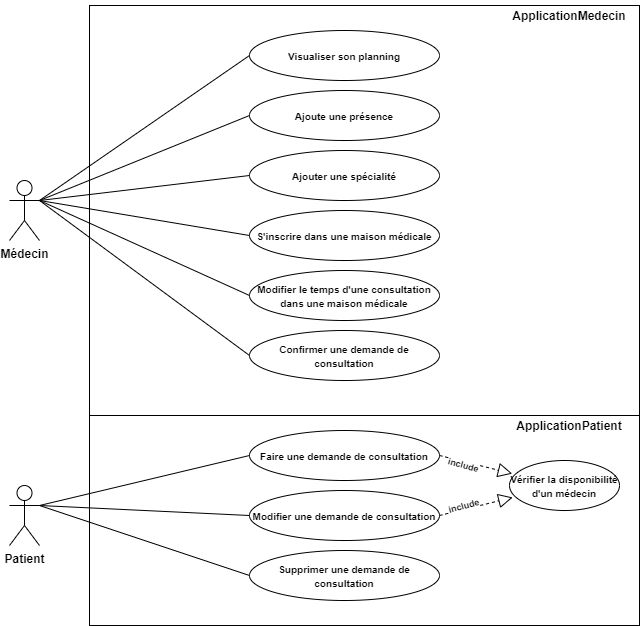

The diagram above was exported from draw.io. Its source (the exported page's mxGraphModel, read from the mxfile embedded in the PNG):
<mxGraphModel dx="1178" dy="641" grid="1" gridSize="10" guides="1" tooltips="1" connect="1" arrows="1" fold="1" page="1" pageScale="1" pageWidth="850" pageHeight="1100" math="0" shadow="0">
  <root>
    <mxCell id="0" />
    <mxCell id="1" parent="0" />
    <mxCell id="dVqvs9sEzv2VXsqLHLA_-4" value="" style="rounded=0;whiteSpace=wrap;html=1;" vertex="1" parent="1">
      <mxGeometry x="200" y="465" width="550" height="210" as="geometry" />
    </mxCell>
    <mxCell id="dVqvs9sEzv2VXsqLHLA_-3" value="" style="rounded=0;whiteSpace=wrap;html=1;" vertex="1" parent="1">
      <mxGeometry x="200" y="55" width="550" height="410" as="geometry" />
    </mxCell>
    <mxCell id="_Irhgq67PU7E9QMAqvUL-1" value="Médecin" style="shape=umlActor;verticalLabelPosition=bottom;verticalAlign=top;html=1;outlineConnect=0;fontStyle=1" parent="1" vertex="1">
      <mxGeometry x="120" y="230" width="30" height="60" as="geometry" />
    </mxCell>
    <mxCell id="_Irhgq67PU7E9QMAqvUL-2" value="Patient" style="shape=umlActor;verticalLabelPosition=bottom;verticalAlign=top;html=1;outlineConnect=0;fontStyle=1" parent="1" vertex="1">
      <mxGeometry x="120" y="535" width="30" height="60" as="geometry" />
    </mxCell>
    <mxCell id="_Irhgq67PU7E9QMAqvUL-3" value="&lt;font style=&quot;font-size: 10px&quot;&gt;Faire une demande de consultation&lt;/font&gt;" style="ellipse;whiteSpace=wrap;html=1;fontStyle=1" parent="1" vertex="1">
      <mxGeometry x="360" y="480" width="190" height="50" as="geometry" />
    </mxCell>
    <mxCell id="_Irhgq67PU7E9QMAqvUL-5" value="" style="endArrow=none;html=1;exitX=1;exitY=0.3333333333333333;exitDx=0;exitDy=0;exitPerimeter=0;entryX=0;entryY=0.5;entryDx=0;entryDy=0;fontStyle=1" parent="1" source="_Irhgq67PU7E9QMAqvUL-2" target="_Irhgq67PU7E9QMAqvUL-3" edge="1">
      <mxGeometry width="50" height="50" relative="1" as="geometry">
        <mxPoint x="410" y="550" as="sourcePoint" />
        <mxPoint x="460" y="500" as="targetPoint" />
      </mxGeometry>
    </mxCell>
    <mxCell id="_Irhgq67PU7E9QMAqvUL-6" value="&lt;font style=&quot;font-size: 10px&quot;&gt;Modifier une demande de consultation&lt;/font&gt;" style="ellipse;whiteSpace=wrap;html=1;fontStyle=1" parent="1" vertex="1">
      <mxGeometry x="360" y="540" width="190" height="50" as="geometry" />
    </mxCell>
    <mxCell id="_Irhgq67PU7E9QMAqvUL-7" value="&lt;font style=&quot;font-size: 10px&quot;&gt;Supprimer une demande de consultation&lt;/font&gt;" style="ellipse;whiteSpace=wrap;html=1;fontStyle=1" parent="1" vertex="1">
      <mxGeometry x="360" y="600" width="190" height="50" as="geometry" />
    </mxCell>
    <mxCell id="_Irhgq67PU7E9QMAqvUL-8" value="&lt;font style=&quot;font-size: 10px&quot;&gt;&lt;b&gt;Visualiser son planning&lt;/b&gt;&lt;/font&gt;" style="ellipse;whiteSpace=wrap;html=1;" parent="1" vertex="1">
      <mxGeometry x="360" y="80" width="190" height="50" as="geometry" />
    </mxCell>
    <mxCell id="_Irhgq67PU7E9QMAqvUL-9" value="" style="endArrow=none;html=1;exitX=1;exitY=0.3333333333333333;exitDx=0;exitDy=0;exitPerimeter=0;entryX=0;entryY=0.5;entryDx=0;entryDy=0;fontStyle=1" parent="1" source="_Irhgq67PU7E9QMAqvUL-2" target="_Irhgq67PU7E9QMAqvUL-6" edge="1">
      <mxGeometry width="50" height="50" relative="1" as="geometry">
        <mxPoint x="410" y="550" as="sourcePoint" />
        <mxPoint x="460" y="500" as="targetPoint" />
      </mxGeometry>
    </mxCell>
    <mxCell id="_Irhgq67PU7E9QMAqvUL-10" value="" style="endArrow=none;html=1;exitX=1;exitY=0.3333333333333333;exitDx=0;exitDy=0;exitPerimeter=0;entryX=0;entryY=0.5;entryDx=0;entryDy=0;fontStyle=1" parent="1" source="_Irhgq67PU7E9QMAqvUL-2" target="_Irhgq67PU7E9QMAqvUL-7" edge="1">
      <mxGeometry width="50" height="50" relative="1" as="geometry">
        <mxPoint x="410" y="550" as="sourcePoint" />
        <mxPoint x="460" y="500" as="targetPoint" />
      </mxGeometry>
    </mxCell>
    <mxCell id="_Irhgq67PU7E9QMAqvUL-11" value="" style="endArrow=none;html=1;exitX=1;exitY=0.3333333333333333;exitDx=0;exitDy=0;exitPerimeter=0;entryX=0;entryY=0.5;entryDx=0;entryDy=0;fontStyle=1" parent="1" source="_Irhgq67PU7E9QMAqvUL-1" target="_Irhgq67PU7E9QMAqvUL-8" edge="1">
      <mxGeometry width="50" height="50" relative="1" as="geometry">
        <mxPoint x="410" y="420" as="sourcePoint" />
        <mxPoint x="460" y="370" as="targetPoint" />
      </mxGeometry>
    </mxCell>
    <mxCell id="_Irhgq67PU7E9QMAqvUL-12" value="&lt;font style=&quot;font-size: 10px&quot;&gt;&lt;span&gt;Ajoute une présence&lt;/span&gt;&lt;/font&gt;" style="ellipse;whiteSpace=wrap;html=1;fontStyle=1" parent="1" vertex="1">
      <mxGeometry x="360" y="140" width="190" height="50" as="geometry" />
    </mxCell>
    <mxCell id="_Irhgq67PU7E9QMAqvUL-15" value="" style="endArrow=none;html=1;exitX=1;exitY=0.3333333333333333;exitDx=0;exitDy=0;exitPerimeter=0;entryX=0;entryY=0.5;entryDx=0;entryDy=0;fontStyle=1" parent="1" source="_Irhgq67PU7E9QMAqvUL-1" target="_Irhgq67PU7E9QMAqvUL-12" edge="1">
      <mxGeometry width="50" height="50" relative="1" as="geometry">
        <mxPoint x="210" y="240" as="sourcePoint" />
        <mxPoint x="460" y="220" as="targetPoint" />
      </mxGeometry>
    </mxCell>
    <mxCell id="_Irhgq67PU7E9QMAqvUL-18" value="&lt;font style=&quot;font-size: 10px&quot;&gt;S'inscrire dans une maison médicale&lt;/font&gt;" style="ellipse;whiteSpace=wrap;html=1;fontStyle=1" parent="1" vertex="1">
      <mxGeometry x="360" y="260" width="190" height="50" as="geometry" />
    </mxCell>
    <mxCell id="_Irhgq67PU7E9QMAqvUL-19" value="&lt;font style=&quot;font-size: 10px&quot;&gt;Modifier le temps d'une consultation dans une maison médicale&lt;/font&gt;" style="ellipse;whiteSpace=wrap;html=1;fontStyle=1" parent="1" vertex="1">
      <mxGeometry x="360" y="320" width="190" height="50" as="geometry" />
    </mxCell>
    <mxCell id="_Irhgq67PU7E9QMAqvUL-20" value="&lt;font style=&quot;font-size: 10px&quot;&gt;Confirmer une demande de consultation&lt;/font&gt;" style="ellipse;whiteSpace=wrap;html=1;fontStyle=1" parent="1" vertex="1">
      <mxGeometry x="360" y="380" width="190" height="50" as="geometry" />
    </mxCell>
    <mxCell id="_Irhgq67PU7E9QMAqvUL-21" value="" style="endArrow=none;html=1;exitX=1;exitY=0.3333333333333333;exitDx=0;exitDy=0;exitPerimeter=0;entryX=0;entryY=0.5;entryDx=0;entryDy=0;fontStyle=1" parent="1" source="_Irhgq67PU7E9QMAqvUL-1" target="_Irhgq67PU7E9QMAqvUL-18" edge="1">
      <mxGeometry width="50" height="50" relative="1" as="geometry">
        <mxPoint x="200" y="230" as="sourcePoint" />
        <mxPoint x="330" y="293" as="targetPoint" />
      </mxGeometry>
    </mxCell>
    <mxCell id="_Irhgq67PU7E9QMAqvUL-22" value="" style="endArrow=none;html=1;exitX=1;exitY=0.3333333333333333;exitDx=0;exitDy=0;exitPerimeter=0;entryX=0;entryY=0.5;entryDx=0;entryDy=0;fontStyle=1" parent="1" source="_Irhgq67PU7E9QMAqvUL-1" target="_Irhgq67PU7E9QMAqvUL-19" edge="1">
      <mxGeometry width="50" height="50" relative="1" as="geometry">
        <mxPoint x="130" y="285" as="sourcePoint" />
        <mxPoint x="320" y="390.0000000000001" as="targetPoint" />
      </mxGeometry>
    </mxCell>
    <mxCell id="_Irhgq67PU7E9QMAqvUL-23" value="" style="endArrow=none;html=1;exitX=1;exitY=0.3333333333333333;exitDx=0;exitDy=0;exitPerimeter=0;entryX=0;entryY=0.5;entryDx=0;entryDy=0;fontStyle=1" parent="1" source="_Irhgq67PU7E9QMAqvUL-1" target="_Irhgq67PU7E9QMAqvUL-20" edge="1">
      <mxGeometry width="50" height="50" relative="1" as="geometry">
        <mxPoint x="170" y="212.5" as="sourcePoint" />
        <mxPoint x="360" y="377.5000000000001" as="targetPoint" />
      </mxGeometry>
    </mxCell>
    <mxCell id="_Irhgq67PU7E9QMAqvUL-29" value="&lt;font style=&quot;font-size: 10px&quot;&gt;Vérifier la disponibilité d'un médecin&lt;/font&gt;" style="ellipse;whiteSpace=wrap;html=1;fontStyle=1" parent="1" vertex="1">
      <mxGeometry x="620" y="510" width="110" height="50" as="geometry" />
    </mxCell>
    <mxCell id="_Irhgq67PU7E9QMAqvUL-33" value="" style="endArrow=block;dashed=1;endFill=0;endSize=12;html=1;exitX=1;exitY=0.5;exitDx=0;exitDy=0;entryX=0.025;entryY=0.263;entryDx=0;entryDy=0;entryPerimeter=0;fontStyle=1" parent="1" source="_Irhgq67PU7E9QMAqvUL-3" target="_Irhgq67PU7E9QMAqvUL-29" edge="1">
      <mxGeometry width="160" relative="1" as="geometry">
        <mxPoint x="520" y="640" as="sourcePoint" />
        <mxPoint x="680" y="640" as="targetPoint" />
      </mxGeometry>
    </mxCell>
    <mxCell id="_Irhgq67PU7E9QMAqvUL-35" value="include" style="edgeLabel;html=1;align=center;verticalAlign=middle;resizable=0;points=[];rotation=15;fontSize=9;fontStyle=1" parent="_Irhgq67PU7E9QMAqvUL-33" vertex="1" connectable="0">
      <mxGeometry x="0.0583" relative="1" as="geometry">
        <mxPoint x="-14.76" y="-0.94" as="offset" />
      </mxGeometry>
    </mxCell>
    <mxCell id="_Irhgq67PU7E9QMAqvUL-36" value="" style="endArrow=block;dashed=1;endFill=0;endSize=12;html=1;exitX=1;exitY=0.5;exitDx=0;exitDy=0;entryX=0.029;entryY=0.739;entryDx=0;entryDy=0;entryPerimeter=0;fontStyle=1" parent="1" source="_Irhgq67PU7E9QMAqvUL-6" target="_Irhgq67PU7E9QMAqvUL-29" edge="1">
      <mxGeometry width="160" relative="1" as="geometry">
        <mxPoint x="510.0000000000023" y="580" as="sourcePoint" />
        <mxPoint x="580.0000000000041" y="610" as="targetPoint" />
      </mxGeometry>
    </mxCell>
    <mxCell id="_Irhgq67PU7E9QMAqvUL-37" value="include" style="edgeLabel;html=1;align=center;verticalAlign=middle;resizable=0;points=[];rotation=-15;fontSize=9;fontStyle=1" parent="_Irhgq67PU7E9QMAqvUL-36" vertex="1" connectable="0">
      <mxGeometry x="0.0583" relative="1" as="geometry">
        <mxPoint x="-14.76" y="-0.94" as="offset" />
      </mxGeometry>
    </mxCell>
    <mxCell id="dVqvs9sEzv2VXsqLHLA_-1" value="&lt;font style=&quot;font-size: 10px&quot;&gt;&lt;span&gt;Ajouter une spécialité&lt;/span&gt;&lt;/font&gt;" style="ellipse;whiteSpace=wrap;html=1;fontStyle=1" vertex="1" parent="1">
      <mxGeometry x="360" y="200" width="190" height="50" as="geometry" />
    </mxCell>
    <mxCell id="dVqvs9sEzv2VXsqLHLA_-2" value="" style="endArrow=none;html=1;entryX=0;entryY=0.5;entryDx=0;entryDy=0;exitX=1;exitY=0.3333333333333333;exitDx=0;exitDy=0;exitPerimeter=0;fontStyle=1" edge="1" parent="1" source="_Irhgq67PU7E9QMAqvUL-1" target="dVqvs9sEzv2VXsqLHLA_-1">
      <mxGeometry width="50" height="50" relative="1" as="geometry">
        <mxPoint x="200" y="240" as="sourcePoint" />
        <mxPoint x="330" y="200" as="targetPoint" />
      </mxGeometry>
    </mxCell>
    <mxCell id="dVqvs9sEzv2VXsqLHLA_-5" value="&lt;b&gt;ApplicationMedecin&lt;/b&gt;" style="text;html=1;strokeColor=none;fillColor=none;align=center;verticalAlign=middle;whiteSpace=wrap;rounded=0;" vertex="1" parent="1">
      <mxGeometry x="610" y="50" width="140" height="30" as="geometry" />
    </mxCell>
    <mxCell id="dVqvs9sEzv2VXsqLHLA_-6" value="&lt;b&gt;ApplicationPatient&lt;/b&gt;" style="text;html=1;strokeColor=none;fillColor=none;align=center;verticalAlign=middle;whiteSpace=wrap;rounded=0;" vertex="1" parent="1">
      <mxGeometry x="610" y="460" width="140" height="30" as="geometry" />
    </mxCell>
  </root>
</mxGraphModel>